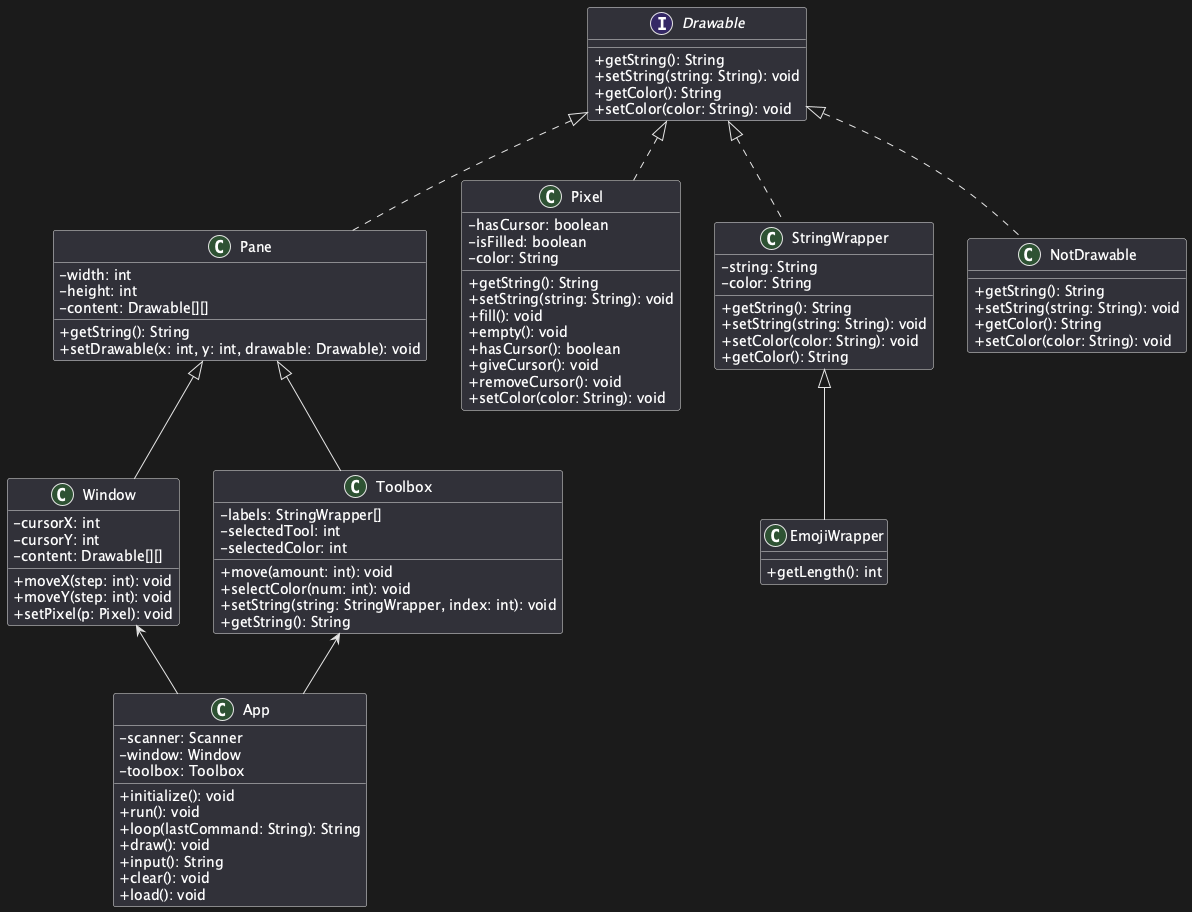

The diagram above was rendered by PlantUML. Its source (embedded in the PNG):
@startuml
skinparam classAttributeIconSize 0

class App {
  - scanner: Scanner
  - window: Window
  - toolbox: Toolbox
  + initialize(): void
  + run(): void
  + loop(lastCommand: String): String
  + draw(): void
  + input(): String
  + clear(): void
  + load(): void
}

class Window {
  - cursorX: int
  - cursorY: int
  - content: Drawable[][]
  + moveX(step: int): void
  + moveY(step: int): void
  + setPixel(p: Pixel): void
}

class Toolbox {
  - labels: StringWrapper[]
  - selectedTool: int
  - selectedColor: int
  + move(amount: int): void
  + selectColor(num: int): void
  + setString(string: StringWrapper, index: int): void
  + getString(): String
}

class Pane {
  - width: int
  - height: int
  - content: Drawable[][]
  + getString(): String
  + setDrawable(x: int, y: int, drawable: Drawable): void
}

class Pixel {
  - hasCursor: boolean
  - isFilled: boolean
  - color: String
  + getString(): String
  + setString(string: String): void
  + fill(): void
  + empty(): void
  + hasCursor(): boolean
  + giveCursor(): void
  + removeCursor(): void
  + setColor(color: String): void
}

interface Drawable {
  + getString(): String
  + setString(string: String): void
  + getColor(): String
  + setColor(color: String): void
}

class StringWrapper {
  - string: String
  - color: String
  + getString(): String
  + setString(string: String): void
  + setColor(color: String): void
  + getColor(): String
}

class EmojiWrapper {
  + getLength(): int
}

class NotDrawable {
  + getString(): String
  + setString(string: String): void
  + getColor(): String
  + setColor(color: String): void
}

Window <-- App
Toolbox <-- App
Pane <|-- Toolbox
Pane <|-- Window
Drawable <|.. Pane
Drawable <|.. Pixel
Drawable <|.. StringWrapper
Drawable <|.. NotDrawable
StringWrapper <|-- EmojiWrapper
@enduml